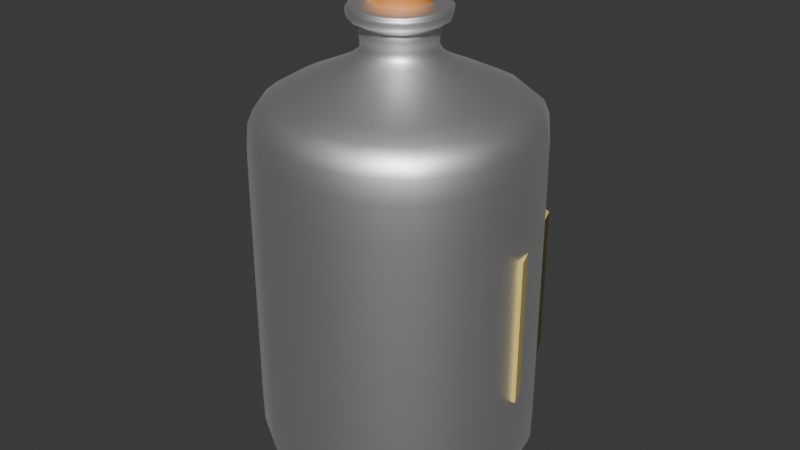 # Source: BloodVialEmpty_v0.0.0.blend  (saved by Blender 4.0.36; exported with 4.5.12 LTS)
import bpy
from mathutils import Matrix  # noqa: F401  (used for matrix-valued properties, if any)

bpy.ops.wm.read_factory_settings(use_empty=True)
scene = bpy.context.scene
scene.name = 'Scene'

# ---- collections
col_collection = bpy.data.collections.new('Collection'); scene.collection.children.link(col_collection)

# ---- materials (node trees are filled in below, after node groups)
mat_bloodvialglass_001 = bpy.data.materials.new('BloodVialGlass.001')
mat_bloodvialglass_001.alpha_threshold = 0.0
mat_bloodvialglass_001.use_transparent_shadow = False
mat_bloodvialglass_001.roughness = 0.5
mat_bloodvialglass_001.line_color = (0.0, 0.0, 0.0, 1.0)
mat_bloodvialcork = bpy.data.materials.new('BloodVialCork')
mat_bloodvialcork.use_transparent_shadow = False
mat_bloodviallabel = bpy.data.materials.new('BloodVialLabel')
mat_bloodviallabel.use_transparent_shadow = False

# ---- node groups
ng_auto_smooth = bpy.data.node_groups.new('Auto Smooth', 'GeometryNodeTree')
_s = ng_auto_smooth.interface.new_socket(name='Geometry', in_out='OUTPUT', socket_type='NodeSocketGeometry')
_s = ng_auto_smooth.interface.new_socket(name='Geometry', in_out='INPUT', socket_type='NodeSocketGeometry')
_s = ng_auto_smooth.interface.new_socket(name='Angle', in_out='INPUT', socket_type='NodeSocketFloat')
_s.subtype = 'ANGLE'
_s.min_value = 0.0
_s.max_value = 3.142
ng_auto_smooth.is_modifier = True
_N = ng_auto_smooth.nodes; _L = ng_auto_smooth.links
n0 = _N.new('NodeGroupOutput'); n0.name = 'Group Output'; n0.location = (480, -100)
n1 = _N.new('NodeGroupInput'); n1.name = 'Group Input'; n1.location = (-420, -300)
n2 = _N.new('NodeGroupInput'); n2.name = 'Group Input.001'; n2.location = (-60, -100)
n3 = _N.new('GeometryNodeSetShadeSmooth'); n3.name = 'Set Shade Smooth'; n3.location = (120, -100)
n3.domain = 'EDGE'
n4 = _N.new('GeometryNodeSetShadeSmooth'); n4.name = 'Set Shade Smooth.001'; n4.location = (300, -100)
n5 = _N.new('GeometryNodeInputMeshEdgeAngle'); n5.name = 'Edge Angle'; n5.location = (-420, -220)
n6 = _N.new('GeometryNodeInputEdgeSmooth'); n6.name = 'Is Edge Smooth'; n6.location = (-60, -160)
n7 = _N.new('GeometryNodeInputShadeSmooth'); n7.name = 'Is Face Smooth'; n7.location = (-240, -340)
n8 = _N.new('FunctionNodeBooleanMath'); n8.name = 'Boolean Math'; n8.location = (-60, -220)
n9 = _N.new('FunctionNodeCompare'); n9.name = 'Compare'; n9.location = (-240, -180)
n9.operation = 'LESS_EQUAL'
_L.new(n5.outputs[0], n9.inputs[0])
_L.new(n4.outputs[0], n0.inputs[0])
_L.new(n1.outputs[1], n9.inputs[1])
_L.new(n9.outputs[0], n8.inputs[0])
_L.new(n7.outputs[0], n8.inputs[1])
_L.new(n2.outputs[0], n3.inputs[0])
_L.new(n6.outputs[0], n3.inputs[1])
_L.new(n3.outputs[0], n4.inputs[0])
_L.new(n8.outputs[0], n3.inputs[2])
n0.is_active_output = True

# ---- material node trees
mat_bloodvialglass_001.use_nodes = True; mat_bloodvialglass_001.node_tree.nodes.clear()
_N = mat_bloodvialglass_001.node_tree.nodes; _L = mat_bloodvialglass_001.node_tree.links
n0 = _N.new('ShaderNodeOutputMaterial'); n0.name = 'Material Output'; n0.location = (300, 300)
n1 = _N.new('ShaderNodeBsdfAnisotropic'); n1.name = 'Glossy BSDF'; n1.location = (10, 300)
n1.inputs[0].default_value = (1.0, 1.0, 1.0, 1.0)
_L.new(n1.outputs[0], n0.inputs[0])
n0.is_active_output = True
mat_bloodvialcork.use_nodes = True; mat_bloodvialcork.node_tree.nodes.clear()
_N = mat_bloodvialcork.node_tree.nodes; _L = mat_bloodvialcork.node_tree.links
n0 = _N.new('ShaderNodeBsdfPrincipled'); n0.name = 'Principled BSDF'; n0.location = (10, 300)
n0.inputs[0].default_value = (0.8002, 0.3178, 0.06856, 1.0)
n0.inputs[3].default_value = 1.45
n1 = _N.new('ShaderNodeOutputMaterial'); n1.name = 'Material Output'; n1.location = (300, 300)
_L.new(n0.outputs[0], n1.inputs[0])
n1.is_active_output = True
mat_bloodviallabel.use_nodes = True; mat_bloodviallabel.node_tree.nodes.clear()
_N = mat_bloodviallabel.node_tree.nodes; _L = mat_bloodviallabel.node_tree.links
n0 = _N.new('ShaderNodeBsdfPrincipled'); n0.name = 'Principled BSDF'; n0.location = (10, 300)
n0.inputs[0].default_value = (0.8001, 0.6287, 0.1992, 1.0)
n0.inputs[3].default_value = 1.45
n1 = _N.new('ShaderNodeOutputMaterial'); n1.name = 'Material Output'; n1.location = (300, 300)
_L.new(n0.outputs[0], n1.inputs[0])
n1.is_active_output = True

# ---- world
world_world = bpy.data.worlds.new('World'); scene.world = world_world
world_world.use_nodes = True; world_world.node_tree.nodes.clear()
_N = world_world.node_tree.nodes; _L = world_world.node_tree.links
n0 = _N.new('ShaderNodeOutputWorld'); n0.name = 'World Output'; n0.location = (300, 300)
n1 = _N.new('ShaderNodeBackground'); n1.name = 'Background'; n1.location = (10, 300)
n1.inputs[0].default_value = (0.05088, 0.05088, 0.05088, 1.0)
_L.new(n1.outputs[0], n0.inputs[0])
n0.is_active_output = True
world_world.color = (0.05088, 0.05088, 0.05088)
world_world.use_sun_shadow = False
world_world.sun_shadow_jitter_overblur = 0.0

# ---- meshes
me_cube = bpy.data.meshes.new('Cube')
me_cube.from_pydata([(0.3856, 0.3856, 0.04193), (0.3856, 0.3856, -0.9424), (0.3856, -0.3856, 0.04193), (0.3856, -0.3856, -0.9424), (-0.3856, 0.3856, 0.04193), (-0.3856, 0.3856, -0.9424), (-0.3856, -0.3856, 0.04193), (-0.3856, -0.3856, -0.9424), (0.3856, 0.3856, -0.9136), (-0.3856, -0.3856, -0.9136), (0.3856, -0.3856, -0.9136), (-0.3856, 0.3856, -0.9136), (-0.3856, -0.3856, -0.03191), (0.3856, 0.3856, -0.03191), (0.3856, -0.3856, -0.03191), (-0.3856, 0.3856, -0.03191), (0.07148, -0.07148, 0.1432), (-0.07148, -0.07148, 0.1432), (0.07148, 0.07148, 0.1432), (-0.07148, 0.07148, 0.1432), (0.1127, -0.1127, 0.198), (-0.1127, -0.1127, 0.198), (0.1127, 0.1127, 0.198), (-0.1127, 0.1127, 0.198), (0.08861, -0.08861, 0.2258), (-0.08861, -0.08861, 0.2258), (0.08861, 0.08861, 0.2258), (-0.08861, 0.08861, 0.2258), (0.133, -0.133, 0.2255), (-0.133, -0.133, 0.2255), (0.133, 0.133, 0.2255), (-0.133, 0.133, 0.2255), (0.133, -0.133, 0.2687), (-0.133, -0.133, 0.2687), (0.133, 0.133, 0.2687), (-0.133, 0.133, 0.2687), (0.06682, -0.06682, 0.2716), (-0.06682, -0.06682, 0.2716), (0.06682, 0.06682, 0.2716), (-0.06682, 0.06682, 0.2716), (-0.133, 0.133, 0.2566), (0.133, 0.133, 0.2566), (0.133, -0.133, 0.2566), (-0.133, -0.133, 0.2566), (-0.1157, 0.1157, 0.2566), (0.1157, 0.1157, 0.2566), (0.1157, -0.1157, 0.2566), (-0.1157, -0.1157, 0.2566)], [], [(0, 4, 19, 18), (14, 2, 6, 12), (12, 6, 4, 15), (5, 1, 3, 7), (13, 0, 2, 14), (15, 4, 0, 13), (5, 11, 8, 1), (1, 8, 10, 3), (7, 9, 11, 5), (3, 10, 9, 7), (11, 15, 13, 8), (8, 13, 14, 10), (9, 12, 15, 11), (10, 14, 12, 9), (19, 17, 21, 23), (6, 2, 16, 17), (4, 6, 17, 19), (2, 0, 18, 16), (21, 20, 24, 25), (17, 16, 20, 21), (18, 19, 23, 22), (16, 18, 22, 20), (27, 25, 29, 31), (22, 23, 27, 26), (20, 22, 26, 24), (23, 21, 25, 27), (41, 40, 35, 34), (25, 24, 28, 29), (26, 27, 31, 30), (24, 26, 30, 28), (34, 35, 39, 38), (42, 41, 34, 32), (40, 43, 33, 35), (43, 42, 32, 33), (32, 34, 38, 36), (35, 33, 37, 39), (33, 32, 36, 37), (29, 28, 42, 43), (31, 29, 43, 40), (28, 30, 41, 42), (30, 31, 40, 41), (41, 40, 44, 45), (40, 43, 47, 44), (42, 41, 45, 46), (43, 42, 46, 47)])
me_cube.polygons.foreach_set('use_smooth', [True] * 45)
_uv = me_cube.uv_layers.new(name='UVMap')
_uv.uv.foreach_set('vector', [0.625, 0.5, 0.625, 0.25, 0.625, 0.25, 0.625, 0.5, 0.5342, 0.75, 0.625, 0.75, 0.625, 1.0, 0.5342, 1.0, 0.5342, 0.0, 0.625, 0.0, 0.625, 0.25, 0.5342, 0.25, 0.125, 0.5, 0.375, 0.5, 0.375, 0.75, 0.125, 0.75, 0.5342, 0.5, 0.625, 0.5, 0.625, 0.75, 0.5342, 0.75, 0.5342, 0.25, 0.625, 0.25, 0.625, 0.5, 0.5342, 0.5, 0.375, 0.25, 0.4, 0.25, 0.4, 0.5, 0.375, 0.5, 0.375, 0.5, 0.4, 0.5, 0.4, 0.75, 0.375, 0.75, 0.375, 0.0, 0.4, 0.0, 0.4, 0.25, 0.375, 0.25, 0.375, 0.75, 0.4, 0.75, 0.4, 1.0, 0.375, 1.0, 0.4, 0.25, 0.5342, 0.25, 0.5342, 0.5, 0.4, 0.5, 0.4, 0.5, 0.5342, 0.5, 0.5342, 0.75, 0.4, 0.75, 0.4, 0.0, 0.5342, 0.0, 0.5342, 0.25, 0.4, 0.25, 0.4, 0.75, 0.5342, 0.75, 0.5342, 1.0, 0.4, 1.0, 0.625, 0.25, 0.625, 0.0, 0.625, 0.0, 0.625, 0.25, 0.625, 1.0, 0.625, 0.75, 0.625, 0.75, 0.625, 1.0, 0.625, 0.25, 0.625, 0.0, 0.625, 0.0, 0.625, 0.25, 0.625, 0.75, 0.625, 0.5, 0.625, 0.5, 0.625, 0.75, 0.625, 1.0, 0.625, 0.75, 0.625, 0.75, 0.625, 1.0, 0.625, 1.0, 0.625, 0.75, 0.625, 0.75, 0.625, 1.0, 0.625, 0.5, 0.625, 0.25, 0.625, 0.25, 0.625, 0.5, 0.625, 0.75, 0.625, 0.5, 0.625, 0.5, 0.625, 0.75, 0.625, 0.25, 0.625, 0.0, 0.625, 0.0, 0.625, 0.25, 0.625, 0.5, 0.625, 0.25, 0.625, 0.25, 0.625, 0.5, 0.625, 0.75, 0.625, 0.5, 0.625, 0.5, 0.625, 0.75, 0.625, 0.25, 0.625, 0.0, 0.625, 0.0, 0.625, 0.25, 0.625, 0.5, 0.625, 0.25, 0.625, 0.25, 0.625, 0.5, 0.625, 1.0, 0.625, 0.75, 0.625, 0.75, 0.625, 1.0, 0.625, 0.5, 0.625, 0.25, 0.625, 0.25, 0.625, 0.5, 0.625, 0.75, 0.625, 0.5, 0.625, 0.5, 0.625, 0.75, 0.625, 0.5, 0.625, 0.25, 0.625, 0.25, 0.625, 0.5, 0.625, 0.75, 0.625, 0.5, 0.625, 0.5, 0.625, 0.75, 0.625, 0.25, 0.625, 0.0, 0.625, 0.0, 0.625, 0.25, 0.625, 1.0, 0.625, 0.75, 0.625, 0.75, 0.625, 1.0, 0.625, 0.75, 0.625, 0.5, 0.625, 0.5, 0.625, 0.75, 0.625, 0.25, 0.625, 0.0, 0.625, 0.0, 0.625, 0.25, 0.625, 1.0, 0.625, 0.75, 0.625, 0.75, 0.625, 1.0, 0.625, 1.0, 0.625, 0.75, 0.625, 0.75, 0.625, 1.0, 0.625, 0.25, 0.625, 0.0, 0.625, 0.0, 0.625, 0.25, 0.625, 0.75, 0.625, 0.5, 0.625, 0.5, 0.625, 0.75, 0.625, 0.5, 0.625, 0.25, 0.625, 0.25, 0.625, 0.5, 0.625, 0.5, 0.625, 0.25, 0.625, 0.25, 0.625, 0.5, 0.625, 0.25, 0.625, 0.0, 0.625, 0.0, 0.625, 0.25, 0.625, 0.75, 0.625, 0.5, 0.625, 0.5, 0.625, 0.75, 0.625, 1.0, 0.625, 0.75, 0.625, 0.75, 0.625, 1.0])
me_cube.materials.append(mat_bloodvialglass_001)
me_cube.use_mirror_vertex_groups = False
me_cube.update()
me_cylinder_001 = bpy.data.meshes.new('Cylinder.001')
me_cylinder_001.from_pydata([(0.007426, 0.06269, -0.09991), (-7.932e-10, 0.07984, 0.09991), (0.06172, 0.03135, -0.09991), (0.06915, 0.03992, 0.09991), (0.06172, -0.03135, -0.09991), (0.06915, -0.03992, 0.09991), (0.007426, -0.06269, -0.09991), (-7.932e-10, -0.07984, 0.09991), (-0.06915, -0.03992, -0.09991), (-0.06915, -0.03992, 0.09991), (-0.06915, 0.03992, -0.09991), (-0.06915, 0.03992, 0.09991)], [], [(0, 1, 3, 2), (2, 3, 5, 4), (4, 5, 7, 6), (6, 7, 9, 8), (3, 1, 11, 9, 7, 5), (8, 9, 11, 10), (10, 11, 1, 0), (0, 2, 4, 6, 8, 10)])
me_cylinder_001.polygons.foreach_set('use_smooth', [True] * 8)
_uv = me_cylinder_001.uv_layers.new(name='UVMap')
_uv.uv.foreach_set('vector', [1.0, 0.5, 1.0, 1.0, 0.8333, 1.0, 0.8333, 0.5, 0.8333, 0.5, 0.8333, 1.0, 0.6667, 1.0, 0.6667, 0.5, 0.6667, 0.5, 0.6667, 1.0, 0.5, 1.0, 0.5, 0.5, 0.5, 0.5, 0.5, 1.0, 0.3333, 1.0, 0.3333, 0.5, 0.4578, 0.37, 0.25, 0.49, 0.04215, 0.37, 0.04215, 0.13, 0.25, 0.01, 0.4578, 0.13, 0.3333, 0.5, 0.3333, 1.0, 0.1667, 1.0, 0.1667, 0.5, 0.1667, 0.5, 0.1667, 1.0, -8.941e-08, 1.0, -8.941e-08, 0.5, 0.75, 0.49, 0.9578, 0.37, 0.9578, 0.13, 0.75, 0.01, 0.5422, 0.13, 0.5422, 0.37])
me_cylinder_001.materials.append(mat_bloodvialcork)
me_cylinder_001.update()
me_cube_001 = bpy.data.meshes.new('Cube.001')
me_cube_001.from_pydata([(0.1687, 0.04017, -0.001209), (-0.3454, 0.04017, -0.001209), (-0.08837, 0.1366, -0.001209), (0.2651, -0.2169, -0.001209), (0.1687, 0.04017, 0.1954), (-0.3454, 0.04017, 0.1954), (-0.08837, 0.1366, 0.1954), (0.2651, -0.2169, 0.1954), (0.1687, 0.04017, -0.1942), (-0.3454, 0.04017, -0.1942), (-0.08837, 0.1366, -0.1942), (0.2651, -0.2169, -0.1942)], [], [(9, 1, 2, 10), (10, 2, 0, 8), (8, 0, 3, 11), (0, 4, 7, 3), (2, 6, 4, 0), (1, 5, 6, 2)])
me_cube_001.polygons.foreach_set('use_smooth', [True] * 6)
_uv = me_cube_001.uv_layers.new(name='UVMap')
_uv.uv.foreach_set('vector', [0.4433, 0.25, 0.4685, 0.25, 0.4685, 0.375, 0.4433, 0.375, 0.4433, 0.375, 0.4685, 0.375, 0.4685, 0.5, 0.4433, 0.5, 0.4433, 0.5, 0.4685, 0.5, 0.4685, 0.625, 0.4433, 0.625, 0.4685, 0.5, 0.4977, 0.5, 0.4977, 0.625, 0.4685, 0.625, 0.4685, 0.375, 0.4977, 0.375, 0.4977, 0.5, 0.4685, 0.5, 0.4685, 0.25, 0.4977, 0.25, 0.4977, 0.375, 0.4685, 0.375])
me_cube_001.materials.append(mat_bloodviallabel)
me_cube_001.use_mirror_vertex_groups = False
me_cube_001.update()

# ---- objects
ob_bloodvialglass = bpy.data.objects.new('BloodVialGlass', me_cube)
ob_bloodvialcork = bpy.data.objects.new('BloodVialCork', me_cylinder_001)
ob_bloodviallabel = bpy.data.objects.new('BloodVialLabel', me_cube_001)

# ---- transforms, parenting, visibility, modifiers, constraints
ob_bloodvialglass.location = (-1.063e-09, 0.0, 0.9436)
ob_bloodvialglass.lock_rotations_4d = False
ob_bloodvialglass.empty_display_type = 'ARROWS'
ob_bloodvialglass.lineart.crease_threshold = 0.0
_m = ob_bloodvialglass.modifiers.new('Subdivision', 'SUBSURF')
ob_bloodvialcork.location = (7.932e-10, 1.586e-09, 1.195)
_m = ob_bloodvialcork.modifiers.new('Auto Smooth', 'NODES')
_m.node_group = ng_auto_smooth
_gi = [s.identifier for s in ng_auto_smooth.interface.items_tree if s.item_type == 'SOCKET' and s.in_out == 'INPUT']
_m[_gi[1]] = 1.122  # Angle
ob_bloodviallabel.location = (0.08837, 0.2169, 0.4727)
ob_bloodviallabel.lock_rotations_4d = False
ob_bloodviallabel.empty_display_type = 'ARROWS'
ob_bloodviallabel.lineart.crease_threshold = 0.0
_m = ob_bloodviallabel.modifiers.new('Solidify', 'SOLIDIFY')
_m.offset = 1.0
_m = ob_bloodviallabel.modifiers.new('Auto Smooth', 'NODES')
_m.node_group = ng_auto_smooth
_gi = [s.identifier for s in ng_auto_smooth.interface.items_tree if s.item_type == 'SOCKET' and s.in_out == 'INPUT']
_m[_gi[1]] = 1.122  # Angle

# ---- collection membership
col_collection.objects.link(ob_bloodvialglass)
col_collection.objects.link(ob_bloodvialcork)
col_collection.objects.link(ob_bloodviallabel)

# ---- scene / render settings (as saved in the file)
scene.frame_start = 1; scene.frame_end = 250; scene.frame_set(1)
scene.render.engine = 'BLENDER_EEVEE_NEXT'
scene.cycles.sampling_pattern = 'TABULATED_SOBOL'
bpy.context.view_layer.update()

# ---- added for rendering (the .blend has no active camera and no usable light): camera, sun
cam_auto = bpy.data.cameras.new('AutoCamera')
cam_auto.lens = 50.0
cam_auto.sensor_width = 36.0
cam_auto.clip_end = 1000.0
ob_auto_camera = bpy.data.objects.new('AutoCamera', cam_auto)
scene.collection.objects.link(ob_auto_camera)
ob_auto_camera.location = (1.56569, -1.87883, 1.90065)
ob_auto_camera.rotation_euler = (1.09748, -7.21219e-08, 0.694738)
scene.camera = ob_auto_camera
light_auto_sun = bpy.data.lights.new('AutoSun', 'SUN')
light_auto_sun.energy = 3.0
light_auto_sun.angle = 0.0523599
ob_auto_sun = bpy.data.objects.new('AutoSun', light_auto_sun)
scene.collection.objects.link(ob_auto_sun)
ob_auto_sun.rotation_euler = (0.872665, 0.174533, 0.523599)
bpy.context.view_layer.update()
